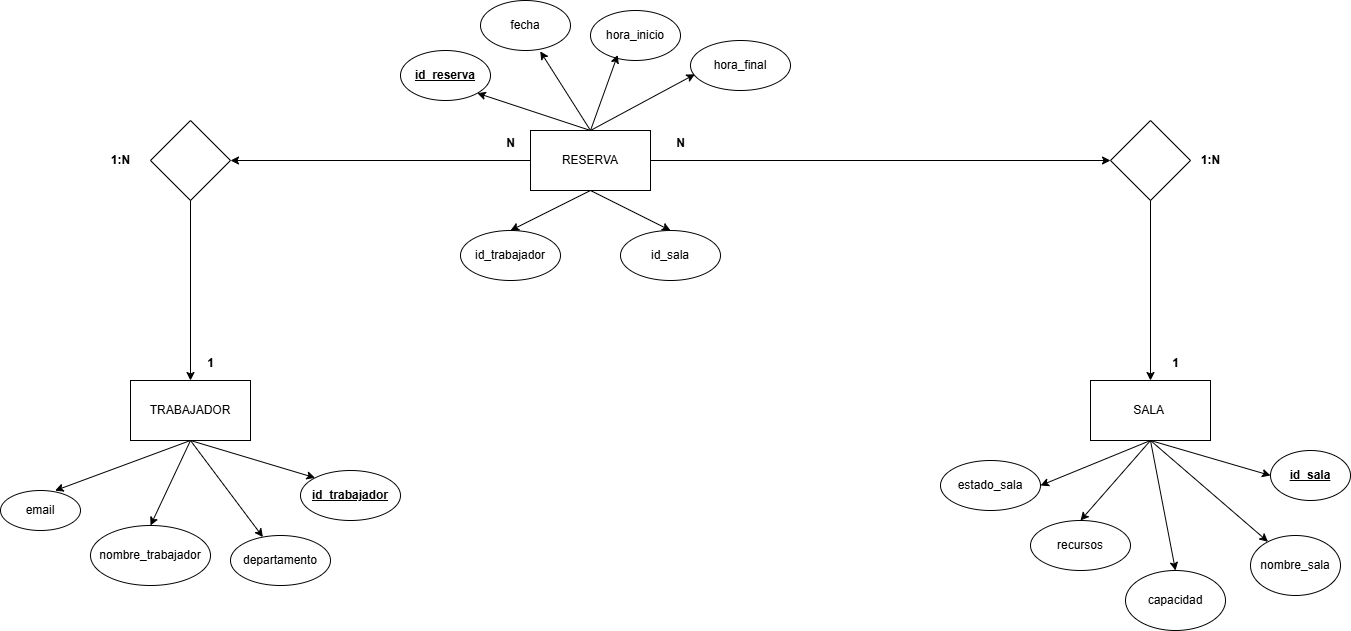

The diagram above was exported from draw.io. Its source (the exported page's mxGraphModel, read from the mxfile embedded in the PNG):
<mxGraphModel dx="2620" dy="805" grid="1" gridSize="10" guides="1" tooltips="1" connect="1" arrows="1" fold="1" page="1" pageScale="1" pageWidth="827" pageHeight="1169" math="0" shadow="0">
  <root>
    <mxCell id="0" />
    <mxCell id="1" parent="0" />
    <mxCell id="Z2USR4ci6b5LXl39ZoTv-1" value="RESERVA" style="rounded=0;whiteSpace=wrap;html=1;" parent="1" vertex="1">
      <mxGeometry x="340" y="410" width="120" height="60" as="geometry" />
    </mxCell>
    <mxCell id="Z2USR4ci6b5LXl39ZoTv-2" value="&lt;u&gt;&lt;b&gt;id_reserva&lt;/b&gt;&lt;/u&gt;" style="ellipse;whiteSpace=wrap;html=1;" parent="1" vertex="1">
      <mxGeometry x="210" y="330" width="90" height="50" as="geometry" />
    </mxCell>
    <mxCell id="Z2USR4ci6b5LXl39ZoTv-3" value="fecha" style="ellipse;whiteSpace=wrap;html=1;" parent="1" vertex="1">
      <mxGeometry x="290" y="280" width="90" height="50" as="geometry" />
    </mxCell>
    <mxCell id="Z2USR4ci6b5LXl39ZoTv-5" value="hora_inicio" style="ellipse;whiteSpace=wrap;html=1;" parent="1" vertex="1">
      <mxGeometry x="400" y="290" width="90" height="50" as="geometry" />
    </mxCell>
    <mxCell id="Z2USR4ci6b5LXl39ZoTv-6" value="hora_final" style="ellipse;whiteSpace=wrap;html=1;" parent="1" vertex="1">
      <mxGeometry x="500" y="320" width="100" height="50" as="geometry" />
    </mxCell>
    <mxCell id="Z2USR4ci6b5LXl39ZoTv-7" value="" style="endArrow=classic;html=1;rounded=0;exitX=0.5;exitY=0;exitDx=0;exitDy=0;entryX=1;entryY=1;entryDx=0;entryDy=0;" parent="1" source="Z2USR4ci6b5LXl39ZoTv-1" target="Z2USR4ci6b5LXl39ZoTv-2" edge="1">
      <mxGeometry width="50" height="50" relative="1" as="geometry">
        <mxPoint x="390" y="300" as="sourcePoint" />
        <mxPoint x="440" y="250" as="targetPoint" />
      </mxGeometry>
    </mxCell>
    <mxCell id="Z2USR4ci6b5LXl39ZoTv-8" value="" style="endArrow=classic;html=1;rounded=0;exitX=0.5;exitY=0;exitDx=0;exitDy=0;entryX=0.664;entryY=1.017;entryDx=0;entryDy=0;entryPerimeter=0;" parent="1" source="Z2USR4ci6b5LXl39ZoTv-1" target="Z2USR4ci6b5LXl39ZoTv-3" edge="1">
      <mxGeometry width="50" height="50" relative="1" as="geometry">
        <mxPoint x="390" y="300" as="sourcePoint" />
        <mxPoint x="440" y="250" as="targetPoint" />
      </mxGeometry>
    </mxCell>
    <mxCell id="Z2USR4ci6b5LXl39ZoTv-9" value="" style="endArrow=classic;html=1;rounded=0;entryX=0.302;entryY=0.889;entryDx=0;entryDy=0;entryPerimeter=0;exitX=0.5;exitY=0;exitDx=0;exitDy=0;" parent="1" source="Z2USR4ci6b5LXl39ZoTv-1" target="Z2USR4ci6b5LXl39ZoTv-5" edge="1">
      <mxGeometry width="50" height="50" relative="1" as="geometry">
        <mxPoint x="390" y="400" as="sourcePoint" />
        <mxPoint x="440" y="250" as="targetPoint" />
      </mxGeometry>
    </mxCell>
    <mxCell id="Z2USR4ci6b5LXl39ZoTv-10" value="" style="endArrow=classic;html=1;rounded=0;exitX=0.5;exitY=0;exitDx=0;exitDy=0;entryX=0.044;entryY=0.676;entryDx=0;entryDy=0;entryPerimeter=0;" parent="1" source="Z2USR4ci6b5LXl39ZoTv-1" target="Z2USR4ci6b5LXl39ZoTv-6" edge="1">
      <mxGeometry width="50" height="50" relative="1" as="geometry">
        <mxPoint x="390" y="300" as="sourcePoint" />
        <mxPoint x="440" y="250" as="targetPoint" />
      </mxGeometry>
    </mxCell>
    <mxCell id="Z2USR4ci6b5LXl39ZoTv-11" value="SALA&amp;nbsp;" style="rounded=0;whiteSpace=wrap;html=1;" parent="1" vertex="1">
      <mxGeometry x="900" y="660" width="120" height="60" as="geometry" />
    </mxCell>
    <mxCell id="Z2USR4ci6b5LXl39ZoTv-12" value="TRABAJADOR" style="rounded=0;whiteSpace=wrap;html=1;" parent="1" vertex="1">
      <mxGeometry x="-60" y="660" width="120" height="60" as="geometry" />
    </mxCell>
    <mxCell id="Z2USR4ci6b5LXl39ZoTv-13" value="capacidad" style="ellipse;whiteSpace=wrap;html=1;" parent="1" vertex="1">
      <mxGeometry x="935" y="850" width="100" height="60" as="geometry" />
    </mxCell>
    <mxCell id="Z2USR4ci6b5LXl39ZoTv-14" value="recursos" style="ellipse;whiteSpace=wrap;html=1;" parent="1" vertex="1">
      <mxGeometry x="840" y="800" width="100" height="50" as="geometry" />
    </mxCell>
    <mxCell id="Z2USR4ci6b5LXl39ZoTv-15" value="&lt;u&gt;&lt;b&gt;id_sala&lt;/b&gt;&lt;/u&gt;" style="ellipse;whiteSpace=wrap;html=1;" parent="1" vertex="1">
      <mxGeometry x="1080" y="730" width="80" height="50" as="geometry" />
    </mxCell>
    <mxCell id="Z2USR4ci6b5LXl39ZoTv-16" value="nombre_sala" style="ellipse;whiteSpace=wrap;html=1;" parent="1" vertex="1">
      <mxGeometry x="1060" y="815" width="90" height="60" as="geometry" />
    </mxCell>
    <mxCell id="Z2USR4ci6b5LXl39ZoTv-17" value="" style="rhombus;whiteSpace=wrap;html=1;" parent="1" vertex="1">
      <mxGeometry x="920" y="400" width="80" height="80" as="geometry" />
    </mxCell>
    <mxCell id="Z2USR4ci6b5LXl39ZoTv-18" value="" style="endArrow=classic;html=1;rounded=0;exitX=1;exitY=0.5;exitDx=0;exitDy=0;entryX=0;entryY=0.5;entryDx=0;entryDy=0;" parent="1" source="Z2USR4ci6b5LXl39ZoTv-1" target="Z2USR4ci6b5LXl39ZoTv-17" edge="1">
      <mxGeometry width="50" height="50" relative="1" as="geometry">
        <mxPoint x="420" y="640" as="sourcePoint" />
        <mxPoint x="470" y="590" as="targetPoint" />
      </mxGeometry>
    </mxCell>
    <mxCell id="Z2USR4ci6b5LXl39ZoTv-19" value="" style="endArrow=classic;html=1;rounded=0;exitX=0.5;exitY=1;exitDx=0;exitDy=0;entryX=0.5;entryY=0;entryDx=0;entryDy=0;" parent="1" source="Z2USR4ci6b5LXl39ZoTv-17" target="Z2USR4ci6b5LXl39ZoTv-11" edge="1">
      <mxGeometry width="50" height="50" relative="1" as="geometry">
        <mxPoint x="420" y="640" as="sourcePoint" />
        <mxPoint x="470" y="590" as="targetPoint" />
      </mxGeometry>
    </mxCell>
    <mxCell id="Z2USR4ci6b5LXl39ZoTv-20" value="" style="endArrow=classic;html=1;rounded=0;exitX=0.5;exitY=1;exitDx=0;exitDy=0;entryX=0;entryY=0.5;entryDx=0;entryDy=0;" parent="1" source="Z2USR4ci6b5LXl39ZoTv-11" target="Z2USR4ci6b5LXl39ZoTv-15" edge="1">
      <mxGeometry width="50" height="50" relative="1" as="geometry">
        <mxPoint x="420" y="770" as="sourcePoint" />
        <mxPoint x="470" y="720" as="targetPoint" />
      </mxGeometry>
    </mxCell>
    <mxCell id="Z2USR4ci6b5LXl39ZoTv-21" value="" style="endArrow=classic;html=1;rounded=0;exitX=0.5;exitY=1;exitDx=0;exitDy=0;" parent="1" source="Z2USR4ci6b5LXl39ZoTv-11" target="Z2USR4ci6b5LXl39ZoTv-16" edge="1">
      <mxGeometry width="50" height="50" relative="1" as="geometry">
        <mxPoint x="420" y="770" as="sourcePoint" />
        <mxPoint x="470" y="720" as="targetPoint" />
      </mxGeometry>
    </mxCell>
    <mxCell id="Z2USR4ci6b5LXl39ZoTv-22" value="" style="endArrow=classic;html=1;rounded=0;exitX=0.5;exitY=1;exitDx=0;exitDy=0;entryX=0.5;entryY=0;entryDx=0;entryDy=0;" parent="1" source="Z2USR4ci6b5LXl39ZoTv-11" target="Z2USR4ci6b5LXl39ZoTv-13" edge="1">
      <mxGeometry width="50" height="50" relative="1" as="geometry">
        <mxPoint x="420" y="770" as="sourcePoint" />
        <mxPoint x="470" y="720" as="targetPoint" />
      </mxGeometry>
    </mxCell>
    <mxCell id="Z2USR4ci6b5LXl39ZoTv-23" value="" style="endArrow=classic;html=1;rounded=0;exitX=0.5;exitY=1;exitDx=0;exitDy=0;entryX=0.5;entryY=0;entryDx=0;entryDy=0;" parent="1" source="Z2USR4ci6b5LXl39ZoTv-11" target="Z2USR4ci6b5LXl39ZoTv-14" edge="1">
      <mxGeometry width="50" height="50" relative="1" as="geometry">
        <mxPoint x="420" y="770" as="sourcePoint" />
        <mxPoint x="470" y="720" as="targetPoint" />
      </mxGeometry>
    </mxCell>
    <mxCell id="Z2USR4ci6b5LXl39ZoTv-24" value="&lt;b&gt;1:N&lt;/b&gt;" style="text;html=1;align=center;verticalAlign=middle;resizable=0;points=[];autosize=1;strokeColor=none;fillColor=none;" parent="1" vertex="1">
      <mxGeometry x="1000" y="425" width="40" height="30" as="geometry" />
    </mxCell>
    <mxCell id="Z2USR4ci6b5LXl39ZoTv-25" value="" style="rhombus;whiteSpace=wrap;html=1;" parent="1" vertex="1">
      <mxGeometry x="-40" y="400" width="80" height="80" as="geometry" />
    </mxCell>
    <mxCell id="Z2USR4ci6b5LXl39ZoTv-26" value="" style="endArrow=classic;html=1;rounded=0;entryX=1;entryY=0.5;entryDx=0;entryDy=0;exitX=0;exitY=0.5;exitDx=0;exitDy=0;" parent="1" source="Z2USR4ci6b5LXl39ZoTv-1" target="Z2USR4ci6b5LXl39ZoTv-25" edge="1">
      <mxGeometry width="50" height="50" relative="1" as="geometry">
        <mxPoint x="420" y="640" as="sourcePoint" />
        <mxPoint x="470" y="590" as="targetPoint" />
      </mxGeometry>
    </mxCell>
    <mxCell id="Z2USR4ci6b5LXl39ZoTv-27" value="" style="endArrow=classic;html=1;rounded=0;exitX=0.5;exitY=1;exitDx=0;exitDy=0;" parent="1" source="Z2USR4ci6b5LXl39ZoTv-25" target="Z2USR4ci6b5LXl39ZoTv-12" edge="1">
      <mxGeometry width="50" height="50" relative="1" as="geometry">
        <mxPoint x="420" y="640" as="sourcePoint" />
        <mxPoint x="470" y="590" as="targetPoint" />
      </mxGeometry>
    </mxCell>
    <mxCell id="Z2USR4ci6b5LXl39ZoTv-28" value="&lt;u&gt;&lt;b&gt;id_trabajador&lt;/b&gt;&lt;/u&gt;" style="ellipse;whiteSpace=wrap;html=1;" parent="1" vertex="1">
      <mxGeometry x="110" y="750" width="100" height="50" as="geometry" />
    </mxCell>
    <mxCell id="Z2USR4ci6b5LXl39ZoTv-29" value="nombre_trabajador" style="ellipse;whiteSpace=wrap;html=1;" parent="1" vertex="1">
      <mxGeometry x="-100" y="805" width="120" height="60" as="geometry" />
    </mxCell>
    <mxCell id="Z2USR4ci6b5LXl39ZoTv-30" value="email" style="ellipse;whiteSpace=wrap;html=1;" parent="1" vertex="1">
      <mxGeometry x="-190" y="770" width="80" height="40" as="geometry" />
    </mxCell>
    <mxCell id="Z2USR4ci6b5LXl39ZoTv-31" value="" style="endArrow=classic;html=1;rounded=0;exitX=0.5;exitY=1;exitDx=0;exitDy=0;entryX=0;entryY=0;entryDx=0;entryDy=0;" parent="1" source="Z2USR4ci6b5LXl39ZoTv-12" target="Z2USR4ci6b5LXl39ZoTv-28" edge="1">
      <mxGeometry width="50" height="50" relative="1" as="geometry">
        <mxPoint x="420" y="640" as="sourcePoint" />
        <mxPoint x="470" y="590" as="targetPoint" />
      </mxGeometry>
    </mxCell>
    <mxCell id="Z2USR4ci6b5LXl39ZoTv-32" value="" style="endArrow=classic;html=1;rounded=0;exitX=0.5;exitY=1;exitDx=0;exitDy=0;entryX=0.5;entryY=0;entryDx=0;entryDy=0;" parent="1" source="Z2USR4ci6b5LXl39ZoTv-12" target="Z2USR4ci6b5LXl39ZoTv-29" edge="1">
      <mxGeometry width="50" height="50" relative="1" as="geometry">
        <mxPoint x="420" y="640" as="sourcePoint" />
        <mxPoint x="470" y="590" as="targetPoint" />
      </mxGeometry>
    </mxCell>
    <mxCell id="Z2USR4ci6b5LXl39ZoTv-33" value="" style="endArrow=classic;html=1;rounded=0;exitX=0.5;exitY=1;exitDx=0;exitDy=0;entryX=0.682;entryY=0.003;entryDx=0;entryDy=0;entryPerimeter=0;" parent="1" source="Z2USR4ci6b5LXl39ZoTv-12" target="Z2USR4ci6b5LXl39ZoTv-30" edge="1">
      <mxGeometry width="50" height="50" relative="1" as="geometry">
        <mxPoint x="420" y="640" as="sourcePoint" />
        <mxPoint x="470" y="590" as="targetPoint" />
      </mxGeometry>
    </mxCell>
    <mxCell id="Z2USR4ci6b5LXl39ZoTv-35" value="&lt;b&gt;1:N&lt;/b&gt;" style="text;html=1;align=center;verticalAlign=middle;resizable=0;points=[];autosize=1;strokeColor=none;fillColor=none;" parent="1" vertex="1">
      <mxGeometry x="-90" y="425" width="40" height="30" as="geometry" />
    </mxCell>
    <mxCell id="Z2USR4ci6b5LXl39ZoTv-39" value="id_sala" style="ellipse;whiteSpace=wrap;html=1;" parent="1" vertex="1">
      <mxGeometry x="430" y="510" width="100" height="50" as="geometry" />
    </mxCell>
    <mxCell id="Z2USR4ci6b5LXl39ZoTv-40" value="id_trabajador" style="ellipse;whiteSpace=wrap;html=1;" parent="1" vertex="1">
      <mxGeometry x="270" y="510" width="100" height="50" as="geometry" />
    </mxCell>
    <mxCell id="Z2USR4ci6b5LXl39ZoTv-41" value="" style="endArrow=classic;html=1;rounded=0;exitX=0.5;exitY=1;exitDx=0;exitDy=0;entryX=0.5;entryY=0;entryDx=0;entryDy=0;" parent="1" source="Z2USR4ci6b5LXl39ZoTv-1" target="Z2USR4ci6b5LXl39ZoTv-39" edge="1">
      <mxGeometry width="50" height="50" relative="1" as="geometry">
        <mxPoint x="420" y="640" as="sourcePoint" />
        <mxPoint x="470" y="590" as="targetPoint" />
      </mxGeometry>
    </mxCell>
    <mxCell id="Z2USR4ci6b5LXl39ZoTv-42" value="" style="endArrow=classic;html=1;rounded=0;exitX=0.5;exitY=1;exitDx=0;exitDy=0;entryX=0.5;entryY=0;entryDx=0;entryDy=0;" parent="1" source="Z2USR4ci6b5LXl39ZoTv-1" target="Z2USR4ci6b5LXl39ZoTv-40" edge="1">
      <mxGeometry width="50" height="50" relative="1" as="geometry">
        <mxPoint x="420" y="640" as="sourcePoint" />
        <mxPoint x="470" y="590" as="targetPoint" />
      </mxGeometry>
    </mxCell>
    <mxCell id="Z2USR4ci6b5LXl39ZoTv-43" value="&lt;b&gt;1&lt;/b&gt;" style="text;html=1;align=center;verticalAlign=middle;resizable=0;points=[];autosize=1;strokeColor=none;fillColor=none;" parent="1" vertex="1">
      <mxGeometry x="5" y="628" width="30" height="30" as="geometry" />
    </mxCell>
    <mxCell id="Z2USR4ci6b5LXl39ZoTv-44" value="&lt;b&gt;1&lt;/b&gt;" style="text;html=1;align=center;verticalAlign=middle;resizable=0;points=[];autosize=1;strokeColor=none;fillColor=none;" parent="1" vertex="1">
      <mxGeometry x="970" y="628" width="30" height="30" as="geometry" />
    </mxCell>
    <mxCell id="Z2USR4ci6b5LXl39ZoTv-45" value="&lt;b&gt;N&lt;/b&gt;" style="text;html=1;align=center;verticalAlign=middle;resizable=0;points=[];autosize=1;strokeColor=none;fillColor=none;" parent="1" vertex="1">
      <mxGeometry x="475" y="408" width="30" height="30" as="geometry" />
    </mxCell>
    <mxCell id="Z2USR4ci6b5LXl39ZoTv-46" value="&lt;b&gt;N&lt;/b&gt;" style="text;html=1;align=center;verticalAlign=middle;resizable=0;points=[];autosize=1;strokeColor=none;fillColor=none;" parent="1" vertex="1">
      <mxGeometry x="305" y="408" width="30" height="30" as="geometry" />
    </mxCell>
    <mxCell id="Z2USR4ci6b5LXl39ZoTv-47" value="departamento" style="ellipse;whiteSpace=wrap;html=1;" parent="1" vertex="1">
      <mxGeometry x="40" y="815" width="100" height="50" as="geometry" />
    </mxCell>
    <mxCell id="Z2USR4ci6b5LXl39ZoTv-48" value="" style="endArrow=classic;html=1;rounded=0;exitX=0.5;exitY=1;exitDx=0;exitDy=0;" parent="1" source="Z2USR4ci6b5LXl39ZoTv-12" target="Z2USR4ci6b5LXl39ZoTv-47" edge="1">
      <mxGeometry width="50" height="50" relative="1" as="geometry">
        <mxPoint x="420" y="770" as="sourcePoint" />
        <mxPoint x="470" y="720" as="targetPoint" />
      </mxGeometry>
    </mxCell>
    <mxCell id="Z2USR4ci6b5LXl39ZoTv-49" value="estado_sala" style="ellipse;whiteSpace=wrap;html=1;" parent="1" vertex="1">
      <mxGeometry x="750" y="740" width="100" height="50" as="geometry" />
    </mxCell>
    <mxCell id="Z2USR4ci6b5LXl39ZoTv-50" value="" style="endArrow=classic;html=1;rounded=0;exitX=0.5;exitY=1;exitDx=0;exitDy=0;entryX=1;entryY=0.5;entryDx=0;entryDy=0;" parent="1" source="Z2USR4ci6b5LXl39ZoTv-11" target="Z2USR4ci6b5LXl39ZoTv-49" edge="1">
      <mxGeometry width="50" height="50" relative="1" as="geometry">
        <mxPoint x="420" y="640" as="sourcePoint" />
        <mxPoint x="470" y="590" as="targetPoint" />
      </mxGeometry>
    </mxCell>
  </root>
</mxGraphModel>